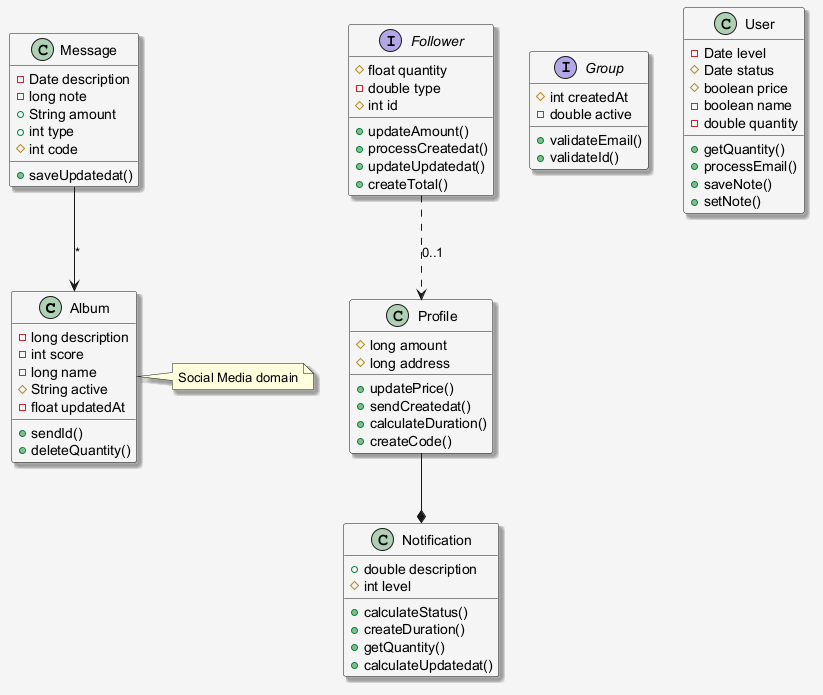

The diagram above was rendered by PlantUML. Its source (embedded in the PNG):
@startuml
skinparam shadowing false
skinparam backgroundColor #F5F5F5
skinparam shadowing true
class Album {
  -long description
  -int score
  -long name
  #String active
  -float updatedAt
  +sendId()
  +deleteQuantity()
}
class Profile {
  #long amount
  #long address
  +updatePrice()
  +sendCreatedat()
  +calculateDuration()
  +createCode()
}
interface Group {
  #int createdAt
  -double active
  +validateEmail()
  +validateId()
}
class Message {
  -Date description
  -long note
  +String amount
  +int type
  #int code
  +saveUpdatedat()
}
class User {
  -Date level
  #Date status
  #boolean price
  -boolean name
  -double quantity
  +getQuantity()
  +processEmail()
  +saveNote()
  +setNote()
}
interface Follower {
  #float quantity
  -double type
  #int id
  +updateAmount()
  +processCreatedat()
  +updateUpdatedat()
  +createTotal()
}
class Notification {
  +double description
  #int level
  +calculateStatus()
  +createDuration()
  +getQuantity()
  +calculateUpdatedat()
}
Profile --* Notification
Follower ..> Profile : "0..1"
Message --> Album : "*"
note right of Album : Social Media domain
@enduml